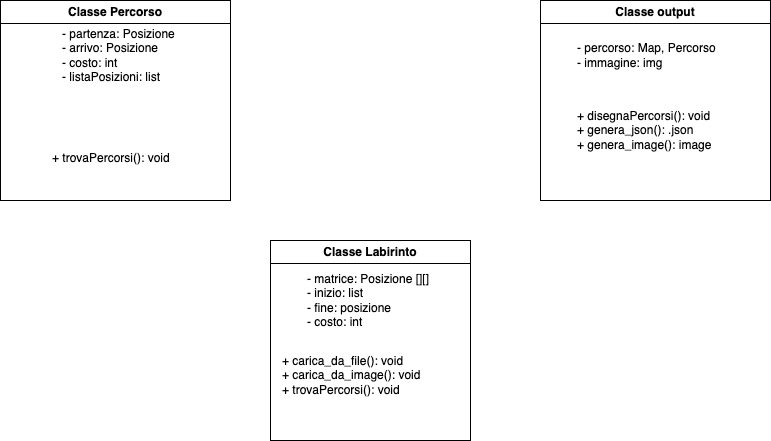

The diagram above was exported from draw.io. Its source (the exported page's mxGraphModel, read from the mxfile embedded in the PNG):
<mxGraphModel dx="954" dy="510" grid="1" gridSize="10" guides="1" tooltips="1" connect="1" arrows="1" fold="1" page="1" pageScale="1" pageWidth="827" pageHeight="1169" math="0" shadow="0">
  <root>
    <mxCell id="0" />
    <mxCell id="1" parent="0" />
    <mxCell id="gFkcFabkHBgu_NfoMaHw-2" value="Classe Labirinto" style="swimlane;whiteSpace=wrap;html=1;" vertex="1" parent="1">
      <mxGeometry x="300" y="360" width="200" height="200" as="geometry" />
    </mxCell>
    <mxCell id="gFkcFabkHBgu_NfoMaHw-5" value="- matrice: Posizione [][]&lt;br&gt;- inizio: list&lt;br&gt;- fine: posizione&lt;br&gt;- costo: int" style="text;html=1;strokeColor=none;fillColor=none;align=left;verticalAlign=middle;whiteSpace=wrap;rounded=0;" vertex="1" parent="gFkcFabkHBgu_NfoMaHw-2">
      <mxGeometry x="35" y="50" width="130" height="20" as="geometry" />
    </mxCell>
    <mxCell id="gFkcFabkHBgu_NfoMaHw-7" value="+ carica_da_file(): void&lt;br style=&quot;border-color: var(--border-color);&quot;&gt;+ carica_da_image(): void&lt;br&gt;+ trovaPercorsi(): void" style="text;html=1;align=left;verticalAlign=middle;resizable=0;points=[];autosize=1;strokeColor=none;fillColor=none;" vertex="1" parent="gFkcFabkHBgu_NfoMaHw-2">
      <mxGeometry x="10" y="105" width="160" height="60" as="geometry" />
    </mxCell>
    <mxCell id="gFkcFabkHBgu_NfoMaHw-13" value="Classe Percorso" style="swimlane;whiteSpace=wrap;html=1;" vertex="1" parent="1">
      <mxGeometry x="30" y="120" width="230" height="200" as="geometry" />
    </mxCell>
    <mxCell id="gFkcFabkHBgu_NfoMaHw-14" value="- partenza: Posizione&lt;br&gt;- arrivo: Posizione&lt;br&gt;- costo: int&lt;br&gt;- listaPosizioni: list" style="text;html=1;align=left;verticalAlign=middle;resizable=0;points=[];autosize=1;strokeColor=none;fillColor=none;" vertex="1" parent="gFkcFabkHBgu_NfoMaHw-13">
      <mxGeometry x="60" y="20" width="140" height="70" as="geometry" />
    </mxCell>
    <mxCell id="gFkcFabkHBgu_NfoMaHw-15" value="&lt;br&gt;+ trovaPercorsi(): void&amp;nbsp;" style="text;html=1;align=left;verticalAlign=middle;resizable=0;points=[];autosize=1;strokeColor=none;fillColor=none;" vertex="1" parent="gFkcFabkHBgu_NfoMaHw-13">
      <mxGeometry x="50" y="130" width="140" height="40" as="geometry" />
    </mxCell>
    <mxCell id="gFkcFabkHBgu_NfoMaHw-16" value="Classe output" style="swimlane;whiteSpace=wrap;html=1;" vertex="1" parent="1">
      <mxGeometry x="570" y="120" width="230" height="200" as="geometry" />
    </mxCell>
    <mxCell id="gFkcFabkHBgu_NfoMaHw-17" value="- percorso: Map, Percorso&lt;br&gt;- immagine: img" style="text;html=1;align=left;verticalAlign=middle;resizable=0;points=[];autosize=1;strokeColor=none;fillColor=none;" vertex="1" parent="gFkcFabkHBgu_NfoMaHw-16">
      <mxGeometry x="35" y="35" width="160" height="40" as="geometry" />
    </mxCell>
    <mxCell id="gFkcFabkHBgu_NfoMaHw-18" value="+ disegnaPercorsi(): void&lt;br&gt;+ genera_json(): .json&lt;br&gt;+ genera_image(): image" style="text;html=1;align=left;verticalAlign=middle;resizable=0;points=[];autosize=1;strokeColor=none;fillColor=none;" vertex="1" parent="gFkcFabkHBgu_NfoMaHw-16">
      <mxGeometry x="35" y="100" width="160" height="60" as="geometry" />
    </mxCell>
  </root>
</mxGraphModel>